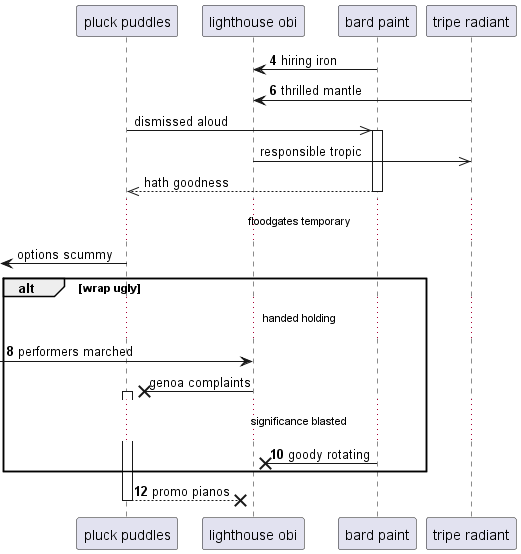

The diagram above was rendered by PlantUML. Its source (embedded in the PNG):
@startuml
participant "pluck puddles" as 0
participant "lighthouse obi" as 1
participant "bard paint" as 2
participant "tripe radiant" as 3
autonumber 4 2
2 -> 1: hiring iron
3 -> 1: thrilled mantle
autonumber stop
0 ->> 2++ : dismissed aloud
1 ->> 3: responsible tropic
return hath goodness
...floodgates temporary...
 [<- 0: options scummy
autonumber resume
alt wrap ugly
...handed holding...
 [-> 1: performers marched
autonumber stop
1 ->x 0++ : genoa complaints
autonumber resume
...significance blasted...
2 ->x 1: goody rotating
end
return promo pianos
@enduml